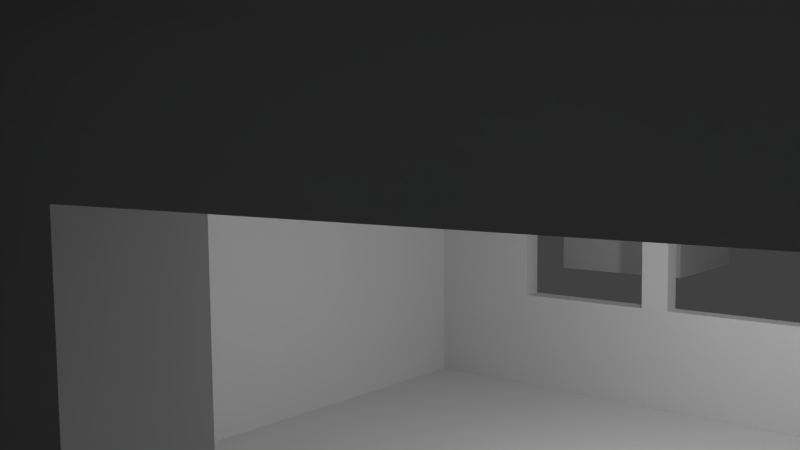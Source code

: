# Source: lgr1102.blend  (saved by Blender 2.71.0; exported with 4.5.12 LTS)
import bpy
from mathutils import Matrix  # noqa: F401  (used for matrix-valued properties, if any)

bpy.ops.wm.read_factory_settings(use_empty=True)
scene = bpy.context.scene
scene.name = 'Scene'

# ---- collections
col_collection_1 = bpy.data.collections.new('Collection 1'); scene.collection.children.link(col_collection_1)

# ---- materials (node trees are filled in below, after node groups)
mat_material_001 = bpy.data.materials.new('Material.001')
mat_material_001.alpha_threshold = 0.0
mat_material_001.use_transparent_shadow = False
mat_material_001.roughness = 0.5
mat_material_001.specular_intensity = 1.0
mat_material_001.line_color = (0.0, 0.0, 0.0, 1.0)

# ---- material node trees

# ---- world
world_world = bpy.data.worlds.new('World'); scene.world = world_world
world_world.color = (0.05088, 0.05088, 0.05088)
world_world.use_sun_shadow = False
world_world.sun_shadow_jitter_overblur = 0.0
world_world.cycles.sampling_method = 'MANUAL'
world_world.cycles.sample_map_resolution = 256

# ---- cameras
cam_camera = bpy.data.cameras.new('Camera')
cam_camera.clip_end = 100.0
cam_camera.lens = 35.0
cam_camera.sensor_width = 32.0
cam_camera.sensor_height = 18.0
cam_camera.ortho_scale = 7.314
cam_camera.dof.focus_distance = 0.0
cam_camera.dof.aperture_fstop = 128.0

# ---- lights
light_lamp = bpy.data.lights.new('Lamp', 'POINT')
light_lamp.transmission_factor = 0.0
light_lamp.cutoff_distance = 30.0
light_lamp.energy = 100.0
light_lamp.shadow_buffer_clip_start = 1.001
light_lamp.shadow_soft_size = 0.1
light_lamp.shadow_maximum_resolution = 0.006
light_lamp.use_absolute_resolution = True
light_lamp.cycles.use_multiple_importance_sampling = False

# ---- meshes
me_cube_002 = bpy.data.meshes.new('Cube.002')
me_cube_002.from_pydata([(-1.0, -1.0, -1.0), (-1.0, 1.0, -1.0), (1.0, 1.0, -1.0), (1.0, -1.0, -1.0), (-1.0, -1.0, 1.0), (-1.0, 1.0, 1.0), (1.0, 1.0, 1.0), (1.0, -1.0, 1.0)], [], [(4, 5, 1, 0), (5, 6, 2, 1), (6, 7, 3, 2), (7, 4, 0, 3), (0, 1, 2, 3), (7, 6, 5, 4)])
me_cube_002.use_remesh_preserve_volume = False
me_cube_002.use_remesh_preserve_attributes = False
me_cube_002.use_mirror_vertex_groups = False
me_cube_002.update()
me_plane_002 = bpy.data.meshes.new('Plane.002')
me_plane_002.from_pydata([(-1.0, -1.0, 0.0), (1.0, -1.0, 0.0), (-1.0, 1.0, 0.0), (1.0, 1.0, 0.0), (0.8733, -1.0, 0.0), (0.8733, 1.0, 0.0), (0.3247, 1.0, 0.0), (0.3247, -1.0, 0.0), (-1.0, 0.8467, 0.0), (1.0, 0.8467, 0.0), (0.8733, 0.8467, 0.0), (0.3247, 0.8467, 0.0), (-1.0, 0.4987, 0.0), (1.0, 0.4987, 0.0), (0.8733, 0.4987, 0.0), (0.3247, 0.4987, 0.0), (1.124, 0.8467, 0.0), (1.124, 0.4987, 0.0), (0.8733, -1.124, 0.0), (0.3247, -1.124, 0.0), (0.8733, -2.117, 0.0), (0.3247, -2.117, 0.0), (0.07648, -1.124, 0.0), (0.07648, -2.117, 0.0), (0.9975, -1.124, 0.0), (0.9975, -2.117, 0.0), (0.8733, -2.241, 0.0), (0.3247, -2.241, 0.0), (0.8733, -3.482, 0.0), (0.3247, -3.482, 0.0), (-1.041, -2.241, 0.0), (-1.041, -3.482, 0.0), (1.122, -2.241, 0.0), (1.122, -3.482, 0.0), (0.8733, -1.546, 0.0), (0.3247, -1.546, 0.0), (0.07648, -1.546, 0.0), (0.9975, -1.546, 0.0), (0.8733, -1.288, 0.0), (0.9975, -1.288, 0.0), (0.3247, -1.288, 0.0), (0.07648, -1.288, 0.0), (-0.04764, -1.546, 0.0), (-0.04764, -1.288, 0.0), (-1.041, -1.546, 0.0), (-1.041, -1.288, 0.0), (-0.04764, -2.096, 0.0), (-1.041, -2.096, 0.0), (-0.04764, -1.097, 0.0), (-1.041, -1.097, 0.0), (-0.3106, -3.482, 0.0), (-0.3106, -2.241, 0.0), (0.2233, -3.482, 0.0), (0.2233, -2.241, 0.0), (0.2444, 1.0, 0.0), (0.2444, -1.0, 0.0), (0.2444, 0.8467, 0.0), (0.2444, 0.4987, 0.0), (-0.1835, 1.0, 0.0), (-0.1835, -1.0, 0.0), (-0.1835, 0.8467, 0.0), (-0.1835, 0.4987, 0.0), (-0.263, 1.0, 0.0), (-0.263, -1.0, 0.0), (-0.263, 0.8467, 0.0), (-0.263, 0.4987, 0.0), (-0.6609, 1.0, 0.0), (-0.6609, -1.0, 0.0), (-0.6609, 0.8467, 0.0), (-0.6609, 0.4987, 0.0), (-0.2285, -3.482, 0.0), (-0.2285, -2.241, 0.0), (-0.6756, -2.241, 0.0), (-0.6756, -3.482, 0.0), (1.122, -1.546, 0.0), (1.122, -1.288, 0.0)], [], [(10, 9, 3, 5), (11, 10, 5, 6), (56, 11, 6, 54), (14, 13, 9, 10), (15, 14, 10, 11), (57, 15, 11, 56), (4, 1, 13, 14), (7, 4, 14, 15), (55, 7, 15, 57), (9, 13, 17, 16), (4, 7, 19, 18), (34, 35, 21, 20), (40, 19, 22, 41), (34, 20, 25, 37), (20, 21, 27, 26), (26, 27, 29, 28), (73, 72, 30, 31), (26, 28, 33, 32), (38, 40, 35, 34), (21, 35, 36, 23), (38, 34, 37, 39), (35, 40, 41, 36), (18, 19, 40, 38), (18, 38, 39, 24), (36, 41, 43, 42), (42, 43, 45, 44), (42, 44, 47, 46), (45, 43, 48, 49), (70, 71, 51, 50), (29, 27, 53, 52), (60, 56, 54, 58), (61, 57, 56, 60), (59, 55, 57, 61), (64, 60, 58, 62), (65, 61, 60, 64), (63, 59, 61, 65), (68, 64, 62, 66), (69, 65, 64, 68), (67, 63, 65, 69), (8, 68, 66, 2), (12, 69, 68, 8), (0, 67, 69, 12), (52, 53, 71, 70), (50, 51, 72, 73), (39, 37, 74, 75)])
_k = {(27, 29): 0.45098, (30, 31): 0.45098}
me_plane_002.attributes.new('crease_edge', 'FLOAT', 'EDGE').data.foreach_set('value', [_k.get((min(e.vertices), max(e.vertices)), 0.0) for e in me_plane_002.edges])
me_plane_002.use_remesh_preserve_volume = False
me_plane_002.use_remesh_preserve_attributes = False
me_plane_002.use_mirror_vertex_groups = False
me_plane_002.update()
me_plane = bpy.data.meshes.new('Plane')
me_plane.from_pydata([(-1.0, -1.0, 0.0), (1.0, -1.0, 0.0), (-1.0, 1.0, 0.0), (1.0, 1.0, 0.0), (0.8733, -1.0, 0.0), (0.8733, 1.0, 0.0), (0.3247, 1.0, 0.0), (0.3247, -1.0, 0.0), (-1.0, 0.8467, 0.0), (1.0, 0.8467, 0.0), (0.8733, 0.8467, 0.0), (0.3247, 0.8467, 0.0), (-1.0, 0.4987, 0.0), (1.0, 0.4987, 0.0), (0.8733, 0.4987, 0.0), (0.3247, 0.4987, 0.0), (1.124, 0.8467, 0.0), (1.124, 0.4987, 0.0), (0.8733, -1.124, 0.0), (0.3247, -1.124, 0.0), (0.8733, -2.117, 0.0), (0.3247, -2.117, 0.0), (0.07648, -1.124, 0.0), (0.07648, -2.117, 0.0), (0.9975, -1.124, 0.0), (0.9975, -2.117, 0.0), (0.8733, -2.241, 0.0), (0.3247, -2.241, 0.0), (0.8733, -3.482, 0.0), (0.3247, -3.482, 0.0), (-1.041, -2.241, 0.0), (-1.041, -3.482, 0.0), (1.122, -2.241, 0.0), (1.122, -3.482, 0.0), (0.8733, -1.546, 0.0), (0.3247, -1.546, 0.0), (0.07648, -1.546, 0.0), (0.9975, -1.546, 0.0), (0.8733, -1.288, 0.0), (0.9975, -1.288, 0.0), (0.3247, -1.288, 0.0), (0.07648, -1.288, 0.0), (-0.04764, -1.546, 0.0), (-0.04764, -1.288, 0.0), (-1.041, -1.546, 0.0), (-1.041, -1.288, 0.0), (-0.04764, -2.096, 0.0), (-1.041, -2.096, 0.0), (-0.04764, -1.097, 0.0), (-1.041, -1.097, 0.0), (-0.3106, -3.482, 0.0), (-0.3106, -2.241, 0.0), (0.2233, -3.482, 0.0), (0.2233, -2.241, 0.0), (0.2444, 1.0, 0.0), (0.2444, -1.0, 0.0), (0.2444, 0.8467, 0.0), (0.2444, 0.4987, 0.0), (-0.1835, 1.0, 0.0), (-0.1835, -1.0, 0.0), (-0.1835, 0.8467, 0.0), (-0.1835, 0.4987, 0.0), (-0.263, 1.0, 0.0), (-0.263, -1.0, 0.0), (-0.263, 0.8467, 0.0), (-0.263, 0.4987, 0.0), (-0.6609, 1.0, 0.0), (-0.6609, -1.0, 0.0), (-0.6609, 0.8467, 0.0), (-0.6609, 0.4987, 0.0), (-0.2285, -3.482, 0.0), (-0.2285, -2.241, 0.0), (-0.6756, -2.241, 0.0), (-0.6756, -3.482, 0.0), (1.122, -1.546, 0.0), (1.122, -1.288, 0.0), (-1.0, -1.0, -0.8688), (1.0, -1.0, -0.8688), (-1.0, 1.0, -0.8688), (1.0, 1.0, -0.8688), (0.8733, -1.0, -0.8688), (0.8733, 1.0, -0.8688), (0.3247, 1.0, -0.8688), (0.3247, -1.0, -0.8688), (-1.0, 0.8467, -0.8688), (1.0, 0.8467, -0.8688), (0.8733, 0.8467, -0.8688), (0.3247, 0.8467, -0.8688), (-1.0, 0.4987, -0.8688), (1.0, 0.4987, -0.8688), (0.8733, 0.4987, -0.8688), (0.3247, 0.4987, -0.8688), (1.124, 0.8467, -0.8688), (1.124, 0.4987, -0.8688), (0.8733, -1.124, -0.8688), (0.3247, -1.124, -0.8688), (0.8733, -2.117, -0.8688), (0.3247, -2.117, -0.8688), (0.07648, -1.124, -0.8688), (0.07648, -2.117, -0.8688), (0.9975, -1.124, -0.8688), (0.9975, -2.117, -0.8688), (0.8733, -2.241, -0.8688), (0.3247, -2.241, -0.8688), (0.8733, -3.482, -0.8688), (0.3247, -3.482, -0.8688), (-1.041, -2.241, -0.8688), (-1.041, -3.482, -0.8688), (1.122, -2.241, -0.8688), (1.122, -3.482, -0.8688), (0.8733, -1.546, -0.8688), (0.3247, -1.546, -0.8688), (0.07648, -1.546, -0.8688), (0.9975, -1.546, -0.8688), (0.8733, -1.288, -0.8688), (0.9975, -1.288, -0.8688), (0.3247, -1.288, -0.8688), (0.07648, -1.288, -0.8688), (-0.04764, -1.546, -0.8688), (-0.04764, -1.288, -0.8688), (-1.041, -1.546, -0.8688), (-1.041, -1.288, -0.8688), (-0.04764, -2.096, -0.8688), (-1.041, -2.096, -0.8688), (-0.04764, -1.097, -0.8688), (-1.041, -1.097, -0.8688), (-0.3106, -3.482, -0.8688), (-0.3106, -2.241, -0.8688), (0.2233, -3.482, -0.8688), (0.2233, -2.241, -0.8688), (0.2444, 1.0, -0.8688), (0.2444, -1.0, -0.8688), (0.2444, 0.8467, -0.8688), (0.2444, 0.4987, -0.8688), (-0.1835, 1.0, -0.8688), (-0.1835, -1.0, -0.8688), (-0.1835, 0.8467, -0.8688), (-0.1835, 0.4987, -0.8688), (-0.263, 1.0, -0.8688), (-0.263, -1.0, -0.8688), (-0.263, 0.8467, -0.8688), (-0.263, 0.4987, -0.8688), (-0.6609, 1.0, -0.8688), (-0.6609, -1.0, -0.8688), (-0.6609, 0.8467, -0.8688), (-0.6609, 0.4987, -0.8688), (-0.2285, -3.482, -0.8688), (-0.2285, -2.241, -0.8688), (-0.6756, -2.241, -0.8688), (-0.6756, -3.482, -0.8688), (1.122, -1.546, -0.8688), (1.122, -1.288, -0.8688), (1.0, 0.8467, -0.7385), (1.0, 1.0, -0.7385), (-0.04764, -1.288, -0.7385), (-0.04764, -1.097, -0.7385), (-1.0, 0.8467, -0.7385), (-1.0, 0.4987, -0.7385), (0.9975, -2.117, -0.7385), (0.9975, -1.546, -0.7385), (-0.1835, -1.0, -0.7385), (0.2444, -1.0, -0.7385), (-1.0, 1.0, -0.7385), (-0.6756, -2.241, -0.7385), (-1.041, -2.241, -0.7385), (0.3247, -1.0, -0.7385), (1.124, 0.8467, -0.7385), (-0.3106, -2.241, -0.7385), (-0.6609, 1.0, -0.7385), (0.8733, -2.241, -0.7385), (0.8733, -2.117, -0.7385), (-1.041, -3.482, -0.7385), (-0.6756, -3.482, -0.7385), (0.07648, -1.546, -0.7385), (0.07648, -2.117, -0.7385), (1.122, -3.482, -0.7385), (1.122, -2.241, -0.7385), (1.0, -1.0, -0.7385), (1.0, 0.4987, -0.7385), (1.124, 0.4987, -0.7385), (-0.3106, -3.482, -0.7385), (-1.0, -1.0, -0.7385), (-0.6609, -1.0, -0.7385), (0.3247, -2.117, -0.7385), (0.3247, -2.241, -0.7385), (0.2233, -2.241, -0.7385), (-1.041, -2.096, -0.7385), (-0.04764, -2.096, -0.7385), (0.8733, 1.0, -0.7385), (0.3247, -3.482, -0.7385), (0.8733, -3.482, -0.7385), (-0.04764, -1.546, -0.7385), (0.3247, -1.124, -0.7385), (0.07648, -1.124, -0.7385), (0.8733, -1.124, -0.7385), (0.8733, -1.0, -0.7385), (1.122, -1.546, -0.7385), (1.122, -1.288, -0.7385), (-0.2285, -3.482, -0.7385), (0.9975, -1.288, -0.7385), (0.9975, -1.124, -0.7385), (-1.041, -1.546, -0.7385), (0.3247, 1.0, -0.7385), (-0.2285, -2.241, -0.7385), (0.2233, -3.482, -0.7385), (-1.041, -1.097, -0.7385), (0.07648, -1.288, -0.7385), (-0.263, 1.0, -0.7385), (-0.1835, 1.0, -0.7385), (-1.041, -1.288, -0.7385), (0.2444, 1.0, -0.7385), (-0.263, -1.0, -0.7385), (1.0, 0.8467, -0.2953), (-0.04764, -1.288, -0.2953), (-1.0, 0.8467, -0.2953), (0.9975, -2.117, -0.2953), (-0.1835, -1.0, -0.2953), (-1.0, 1.0, -0.2953), (-0.6756, -2.241, -0.2953), (1.124, 0.8467, -0.2953), (-0.3106, -2.241, -0.2953), (-0.6609, 1.0, -0.2953), (0.8733, -2.241, -0.2953), (-1.041, -3.482, -0.2953), (0.07648, -1.546, -0.2953), (1.122, -3.482, -0.2953), (1.0, -1.0, -0.2953), (-1.0, -1.0, -0.2953), (0.3247, -2.117, -0.2953), (-1.041, -2.096, -0.2953), (0.3247, -3.482, -0.2953), (0.3247, -1.124, -0.2953), (0.8733, -1.124, -0.2953), (1.122, -1.546, -0.2953), (0.9975, -1.288, -0.2953), (-1.041, -1.546, -0.2953), (-0.2285, -2.241, -0.2953), (0.07648, -1.288, -0.2953), (-0.263, 1.0, -0.2953), (-0.1835, 1.0, -0.2953), (0.2444, 1.0, -0.2953), (1.0, 1.0, -0.2953), (-0.04764, -1.097, -0.2953), (-1.0, 0.4987, -0.2953), (0.9975, -1.546, -0.2953), (0.2444, -1.0, -0.2953), (-1.041, -2.241, -0.2953), (0.3247, -1.0, -0.2953), (0.8733, -2.117, -0.2953), (-0.6756, -3.482, -0.2953), (0.07648, -2.117, -0.2953), (1.122, -2.241, -0.2953), (1.0, 0.4987, -0.2953), (1.124, 0.4987, -0.2953), (-0.3106, -3.482, -0.2953), (-0.6609, -1.0, -0.2953), (0.3247, -2.241, -0.2953), (0.2233, -2.241, -0.2953), (-0.04764, -2.096, -0.2953), (0.8733, 1.0, -0.2953), (0.8733, -3.482, -0.2953), (-0.04764, -1.546, -0.2953), (0.07648, -1.124, -0.2953), (0.8733, -1.0, -0.2953), (1.122, -1.288, -0.2953), (-0.2285, -3.482, -0.2953), (0.9975, -1.124, -0.2953), (0.3247, 1.0, -0.2953), (0.2233, -3.482, -0.2953), (-1.041, -1.097, -0.2953), (-1.041, -1.288, -0.2953), (-0.263, -1.0, -0.2953), (-0.6609, 1.064, -0.7385), (0.8733, 1.064, -0.7385), (0.3247, 1.064, -0.7385), (-0.263, 1.064, -0.7385), (-0.6609, 1.064, -0.2953), (-0.263, 1.064, -0.2953), (0.8733, 1.064, -0.2953), (0.3247, 1.064, -0.2953), (-0.1835, 1.057, -0.7385), (0.2444, 1.057, -0.7385), (-0.1835, 1.057, -0.2953), (0.2444, 1.057, -0.2953), (-0.6756, -3.575, -0.7385), (-0.3106, -3.575, -0.7385), (0.3247, -3.575, -0.7385), (0.8733, -3.575, -0.7385), (0.3247, -3.575, -0.2953), (-0.6756, -3.575, -0.2953), (-0.3106, -3.575, -0.2953), (0.8733, -3.575, -0.2953), (-0.2285, -3.525, -0.7385), (0.2233, -3.525, -0.7385), (-0.2285, -3.525, -0.2953), (0.2233, -3.525, -0.2953)], [], [(10, 5, 3, 9), (11, 6, 5, 10), (56, 54, 6, 11), (14, 10, 9, 13), (15, 11, 10, 14), (57, 56, 11, 15), (4, 14, 13, 1), (7, 15, 14, 4), (55, 57, 15, 7), (9, 16, 17, 13), (4, 18, 19, 7), (34, 20, 21, 35), (40, 41, 22, 19), (34, 37, 25, 20), (20, 26, 27, 21), (26, 28, 29, 27), (73, 31, 30, 72), (26, 32, 33, 28), (38, 34, 35, 40), (21, 23, 36, 35), (38, 39, 37, 34), (35, 36, 41, 40), (18, 38, 40, 19), (18, 24, 39, 38), (36, 42, 43, 41), (42, 44, 45, 43), (42, 46, 47, 44), (45, 49, 48, 43), (70, 50, 51, 71), (29, 52, 53, 27), (60, 58, 54, 56), (61, 60, 56, 57), (59, 61, 57, 55), (64, 62, 58, 60), (65, 64, 60, 61), (63, 65, 61, 59), (68, 66, 62, 64), (69, 68, 64, 65), (67, 69, 65, 63), (8, 2, 66, 68), (12, 8, 68, 69), (0, 12, 69, 67), (52, 70, 71, 53), (50, 73, 72, 51), (39, 75, 74, 37), (86, 85, 79, 81), (87, 86, 81, 82), (132, 87, 82, 130), (90, 89, 85, 86), (91, 90, 86, 87), (133, 91, 87, 132), (80, 77, 89, 90), (83, 80, 90, 91), (131, 83, 91, 133), (85, 89, 93, 92), (80, 83, 95, 94), (110, 111, 97, 96), (116, 95, 98, 117), (110, 96, 101, 113), (96, 97, 103, 102), (102, 103, 105, 104), (149, 148, 106, 107), (102, 104, 109, 108), (114, 116, 111, 110), (97, 111, 112, 99), (114, 110, 113, 115), (111, 116, 117, 112), (94, 95, 116, 114), (94, 114, 115, 100), (112, 117, 119, 118), (118, 119, 121, 120), (118, 120, 123, 122), (121, 119, 124, 125), (146, 147, 127, 126), (105, 103, 129, 128), (136, 132, 130, 134), (137, 133, 132, 136), (135, 131, 133, 137), (140, 136, 134, 138), (141, 137, 136, 140), (139, 135, 137, 141), (144, 140, 138, 142), (145, 141, 140, 144), (143, 139, 141, 145), (84, 144, 142, 78), (88, 145, 144, 84), (76, 143, 145, 88), (128, 129, 147, 146), (126, 127, 148, 149), (115, 113, 150, 151), (152, 153, 79, 85), (154, 155, 124, 119), (156, 157, 88, 84), (158, 159, 113, 101), (160, 161, 131, 135), (162, 156, 84, 78), (163, 164, 106, 148), (161, 165, 83, 131), (166, 152, 85, 92), (167, 163, 148, 127), (168, 162, 78, 142), (169, 170, 96, 102), (171, 172, 149, 107), (173, 174, 99, 112), (175, 176, 108, 109), (177, 178, 89, 77), (178, 179, 93, 89), (172, 180, 126, 149), (181, 182, 143, 76), (183, 184, 103, 97), (184, 185, 129, 103), (174, 183, 97, 99), (186, 187, 122, 123), (176, 169, 102, 108), (153, 188, 81, 79), (189, 190, 104, 105), (187, 191, 118, 122), (192, 193, 98, 95), (190, 175, 109, 104), (194, 195, 80, 94), (196, 197, 151, 150), (180, 198, 146, 126), (199, 200, 100, 115), (201, 186, 123, 120), (165, 192, 95, 83), (191, 173, 112, 118), (197, 199, 115, 151), (188, 202, 82, 81), (203, 167, 127, 147), (198, 204, 128, 146), (157, 181, 76, 88), (200, 194, 94, 100), (155, 205, 125, 124), (206, 154, 119, 117), (207, 168, 142, 138), (159, 196, 150, 113), (164, 171, 107, 106), (208, 207, 138, 134), (185, 203, 147, 129), (170, 158, 101, 96), (205, 209, 121, 125), (195, 177, 77, 80), (193, 206, 117, 98), (210, 208, 134, 130), (182, 211, 139, 143), (209, 201, 120, 121), (204, 189, 105, 128), (202, 210, 130, 82), (179, 166, 92, 93), (211, 160, 135, 139), (212, 241, 153, 152), (213, 242, 155, 154), (214, 243, 157, 156), (215, 244, 159, 158), (216, 245, 161, 160), (217, 214, 156, 162), (218, 246, 164, 163), (245, 247, 165, 161), (219, 212, 152, 166), (220, 218, 163, 167), (221, 217, 162, 168), (222, 248, 170, 169), (223, 249, 172, 171), (224, 250, 174, 173), (225, 251, 176, 175), (226, 252, 178, 177), (252, 253, 179, 178), (249, 254, 290, 289), (227, 255, 182, 181), (228, 256, 184, 183), (256, 257, 185, 184), (250, 228, 183, 174), (229, 258, 187, 186), (251, 222, 169, 176), (241, 259, 188, 153), (230, 260, 291, 288), (258, 261, 191, 187), (231, 262, 193, 192), (260, 225, 175, 190), (232, 263, 195, 194), (233, 264, 197, 196), (254, 265, 198, 180), (234, 266, 200, 199), (235, 229, 186, 201), (247, 231, 192, 165), (261, 224, 173, 191), (264, 234, 199, 197), (259, 267, 279, 278), (236, 220, 167, 203), (265, 268, 295, 294), (243, 227, 181, 157), (266, 232, 194, 200), (242, 269, 205, 155), (237, 213, 154, 206), (238, 221, 276, 277), (244, 233, 196, 159), (246, 223, 171, 164), (239, 238, 207, 208), (257, 236, 203, 185), (248, 215, 158, 170), (269, 270, 209, 205), (263, 226, 177, 195), (262, 237, 206, 193), (240, 239, 282, 283), (255, 271, 211, 182), (270, 235, 201, 209), (268, 230, 189, 204), (267, 240, 210, 202), (271, 216, 160, 211), (178, 152, 85, 89), (152, 178, 179, 166), (9, 3, 241, 212), (43, 48, 242, 213), (8, 12, 243, 214), (25, 37, 244, 215), (59, 55, 245, 216), (2, 8, 214, 217), (72, 30, 246, 218), (55, 7, 247, 245), (16, 9, 212, 219), (51, 72, 218, 220), (66, 2, 217, 221), (26, 20, 248, 222), (31, 73, 249, 223), (36, 23, 250, 224), (33, 32, 251, 225), (1, 13, 252, 226), (13, 17, 253, 252), (73, 50, 254, 249), (0, 67, 255, 227), (21, 27, 256, 228), (27, 53, 257, 256), (23, 21, 228, 250), (47, 46, 258, 229), (32, 26, 222, 251), (3, 5, 259, 241), (29, 28, 260, 230), (46, 42, 261, 258), (19, 22, 262, 231), (28, 33, 225, 260), (18, 4, 263, 232), (74, 75, 264, 233), (50, 70, 265, 254), (39, 24, 266, 234), (44, 47, 229, 235), (7, 19, 231, 247), (42, 36, 224, 261), (75, 39, 234, 264), (5, 6, 267, 259), (71, 51, 220, 236), (70, 52, 268, 265), (12, 0, 227, 243), (24, 18, 232, 266), (48, 49, 269, 242), (41, 43, 213, 237), (62, 66, 221, 238), (37, 74, 233, 244), (30, 31, 223, 246), (58, 62, 238, 239), (53, 71, 236, 257), (20, 25, 215, 248), (49, 45, 270, 269), (4, 1, 226, 263), (22, 41, 237, 262), (54, 58, 239, 240), (67, 63, 271, 255), (45, 44, 235, 270), (52, 29, 230, 268), (6, 54, 240, 267), (63, 59, 216, 271), (267, 202, 274, 279), (188, 259, 278, 273), (207, 238, 277, 275), (221, 168, 272, 276), (168, 207, 275, 272), (202, 188, 273, 274), (210, 240, 283, 281), (239, 208, 280, 282), (208, 210, 281, 280), (83, 165, 195, 80), (192, 165, 195, 194), (192, 95, 94, 194), (206, 173, 112, 117), (206, 154, 191, 173), (97, 183, 170, 96), (170, 183, 184, 169), (103, 102, 169, 184), (154, 119, 118, 191), (260, 190, 287, 291), (254, 180, 285, 290), (172, 249, 289, 284), (189, 230, 288, 286), (190, 189, 286, 287), (180, 172, 284, 285), (268, 204, 293, 295), (198, 265, 294, 292), (204, 198, 292, 293)])
_k = {(27, 29): 0.45098, (30, 31): 0.45098, (103, 105): 0.45098, (106, 107): 0.45098}
me_plane.attributes.new('crease_edge', 'FLOAT', 'EDGE').data.foreach_set('value', [_k.get((min(e.vertices), max(e.vertices)), 0.0) for e in me_plane.edges])
me_plane.materials.append(mat_material_001)
me_plane.use_remesh_preserve_volume = False
me_plane.use_remesh_preserve_attributes = False
me_plane.use_mirror_vertex_groups = False
me_plane.update()

# ---- objects
ob_cube = bpy.data.objects.new('Cube', me_cube_002)
ob_plane_002 = bpy.data.objects.new('Plane.002', me_plane_002)
ob_bungalow = bpy.data.objects.new('Bungalow', me_plane)
ob_lamp = bpy.data.objects.new('Lamp', light_lamp)
ob_camera = bpy.data.objects.new('Camera', cam_camera)

# ---- transforms, parenting, visibility, modifiers, constraints
ob_cube.location = (-7.302, 7.326, 4.394)
ob_cube.lineart.crease_threshold = 0.0
ob_plane_002.location = (35.01, 0.0, 0.0)
ob_plane_002.scale = (-8.057, -8.057, -8.057)
ob_plane_002.hide_render = True
ob_plane_002.lineart.crease_threshold = 0.0
ob_bungalow.location = (-4.883, 0.0, 1.885)
ob_bungalow.scale = (4.526, 4.526, -4.526)
ob_bungalow.lineart.crease_threshold = 0.0
ob_lamp.location = (-3.691, 1.005, 4.887)
ob_lamp.rotation_euler = (0.6503, 0.05522, 1.866)
ob_lamp.lock_rotations_4d = False
ob_lamp.empty_display_type = 'ARROWS'
ob_lamp.color = (0.0, 0.0, 0.0, 0.0)
ob_lamp.lineart.crease_threshold = 0.0
ob_camera.location = (-0.9794, -6.356, 5.374)
ob_camera.rotation_euler = (1.485, 0.0108, 0.7084)
ob_camera.lock_rotations_4d = False
ob_camera.empty_display_type = 'ARROWS'
ob_camera.color = (0.0, 0.0, 0.0, 0.0)
ob_camera.display_type = 'WIRE'
ob_camera.lineart.crease_threshold = 0.0

# ---- collection membership
col_collection_1.objects.link(ob_cube)
col_collection_1.objects.link(ob_plane_002)
col_collection_1.objects.link(ob_bungalow)
col_collection_1.objects.link(ob_lamp)
col_collection_1.objects.link(ob_camera)

# ---- scene / render settings (as saved in the file)
scene.camera = ob_camera
scene.frame_start = 1; scene.frame_end = 250; scene.frame_set(0)
scene.render.engine = 'BLENDER_EEVEE_NEXT'
scene.render.resolution_percentage = 50
scene.render.dither_intensity = 0.0
scene.cycles.use_denoising = False
scene.cycles.samples = 10
scene.cycles.sampling_pattern = 'TABULATED_SOBOL'
scene.cycles.light_sampling_threshold = 0.0
scene.cycles.use_adaptive_sampling = False
scene.cycles.use_light_tree = False
scene.cycles.blur_glossy = 0.0
scene.cycles.volume_bounces = 1
scene.cycles.pixel_filter_type = 'GAUSSIAN'
scene.cycles.sample_clamp_indirect = 0.0
scene.view_settings.view_transform = 'Standard'
bpy.context.view_layer.update()
